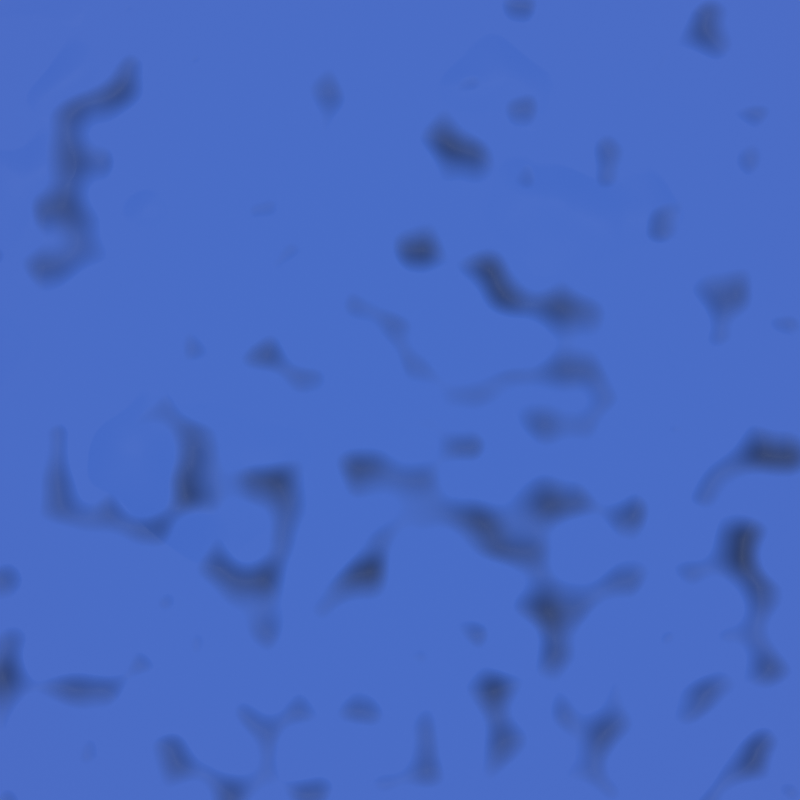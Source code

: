 # Source: Test.blend  (saved by Blender 5.1.29; exported with 4.5.12 LTS)
import bpy
from mathutils import Matrix  # noqa: F401  (used for matrix-valued properties, if any)

bpy.ops.wm.read_factory_settings(use_empty=True)
scene = bpy.context.scene
scene.name = 'Scene'

# ---- collections
col_collection = bpy.data.collections.new('Collection'); scene.collection.children.link(col_collection)

# ---- materials (node trees are filled in below, after node groups)
mat_vlm_generated_material_017 = bpy.data.materials.new('VLM_Generated_Material.017')

# ---- material node trees
mat_vlm_generated_material_017.use_nodes = True; mat_vlm_generated_material_017.node_tree.nodes.clear()
_N = mat_vlm_generated_material_017.node_tree.nodes; _L = mat_vlm_generated_material_017.node_tree.links
n0 = _N.new('ShaderNodeOutputMaterial'); n0.name = 'material_output'; n0.location = (0, 0)
n1 = _N.new('ShaderNodeMixShader'); n1.name = 'mix_shader'; n1.location = (0, 0)
n2 = _N.new('ShaderNodeValToRGB'); n2.name = 'colorramp_001'; n2.location = (0, 0)
while len(n2.color_ramp.elements) > 1: n2.color_ramp.elements.remove(n2.color_ramp.elements[-1])
n2.color_ramp.elements[0].position = 0.273; n2.color_ramp.elements[0].color = (0.1, 0.08, 0.14, 0.5)
_e = n2.color_ramp.elements.new(0.437); _e.color = (0.65, 0.48, 0.71, 0.51)
n3 = _N.new('ShaderNodeTexNoise'); n3.name = 'noise_texture_001'; n3.location = (0, 0)
n3.width = 145
n3.inputs[2].default_value = 15.4
n3.inputs[5].default_value = 0.268
n4 = _N.new('ShaderNodeBsdfDiffuse'); n4.name = 'diffuse_bsdf'; n4.location = (-530, 249)
n4.inputs[0].default_value = (0.1, 0.11, 0.12, 0.56)
n4.inputs[1].default_value = 0.778
n5 = _N.new('ShaderNodeMixShader'); n5.name = 'mix_shader_001'; n5.location = (-611, 86)
n6 = _N.new('ShaderNodeNewGeometry'); n6.name = 'geometry'; n6.location = (-732, 200)
n7 = _N.new('ShaderNodeEmission'); n7.name = 'emission'; n7.location = (-356, 230)
n7.inputs[0].default_value = (0.06, 0.1, 0.6, 0.82)
n7.inputs[1].default_value = 2.75
n8 = _N.new('ShaderNodeBsdfTransparent'); n8.name = 'transparent_bsdf'; n8.location = (-272, 16)
n9 = _N.new('ShaderNodeDisplacement'); n9.name = 'displacement'; n9.location = (-486, 52)
n9.inputs[1].default_value = 0.036
n9.inputs[2].default_value = 0.111
n10 = _N.new('ShaderNodeMath'); n10.name = 'multiply'; n10.location = (-303, -8)
n10.operation = 'MULTIPLY'
n10.inputs[0].default_value = -14.9
n10.inputs[2].default_value = -0.037
n11 = _N.new('ShaderNodeMath'); n11.name = 'add'; n11.location = (-474, 14)
n11.inputs[2].default_value = 0.0
n12 = _N.new('ShaderNodeValToRGB'); n12.name = 'colorramp'; n12.location = (-368, 22)
while len(n12.color_ramp.elements) > 1: n12.color_ramp.elements.remove(n12.color_ramp.elements[-1])
n12.color_ramp.elements[0].position = 0.576; n12.color_ramp.elements[0].color = (0.13, 0.09, 0.15, 0.79)
_e = n12.color_ramp.elements.new(0.705); _e.color = (0.82, 0.96, 0.79, 0.8)
n13 = _N.new('ShaderNodeTexNoise'); n13.name = 'noise_texture'; n13.location = (-290, -22)
n13.width = 145
n13.inputs[2].default_value = 2.92
n13.inputs[3].default_value = 2.21
_L.new(n1.outputs[0], n0.inputs[0])
_L.new(n9.outputs[0], n0.inputs[2])
_L.new(n2.outputs[0], n1.inputs[0])
_L.new(n4.outputs[0], n1.inputs[1])
_L.new(n5.outputs[0], n1.inputs[2])
_L.new(n3.outputs[0], n2.inputs[0])
_L.new(n6.outputs[7], n5.inputs[0])
_L.new(n7.outputs[0], n5.inputs[1])
_L.new(n8.outputs[0], n5.inputs[2])
_L.new(n10.outputs[0], n9.inputs[0])
_L.new(n11.outputs[0], n10.inputs[1])
_L.new(n2.outputs[0], n11.inputs[0])
_L.new(n12.outputs[0], n11.inputs[1])
_L.new(n13.outputs[0], n12.inputs[0])
n0.is_active_output = True

# ---- world
world_world = bpy.data.worlds.new('World'); scene.world = world_world
world_world.use_nodes = True; world_world.node_tree.nodes.clear()
_N = world_world.node_tree.nodes; _L = world_world.node_tree.links
n0 = _N.new('ShaderNodeOutputWorld'); n0.name = 'World Output'; n0.location = (0, 0)
n1 = _N.new('ShaderNodeBackground'); n1.name = 'Background'; n1.location = (0, 0)
n2 = _N.new('ShaderNodeTexSky'); n2.name = 'Sky Texture'; n2.location = (0, 0)
n2.width = 140
n2.sky_type = 'HOSEK_WILKIE'
n2.sun_intensity = 0.5
n2.sun_elevation = 0.6
n2.sun_rotation = 2.5
n2.altitude = 100.0
_L.new(n2.outputs[0], n1.inputs[0])
_L.new(n1.outputs[0], n0.inputs[0])
n0.is_active_output = True
world_world.color = (0.05088, 0.05088, 0.05088)
world_world.sun_shadow_jitter_overblur = 0.0

# ---- cameras
cam_camera_022 = bpy.data.cameras.new('camera.022')
cam_camera = bpy.data.cameras.new('camera')
cam_camera_001 = bpy.data.cameras.new('camera.001')
cam_camera_002 = bpy.data.cameras.new('camera.002')
cam_camera_003 = bpy.data.cameras.new('camera.003')
cam_camera_004 = bpy.data.cameras.new('camera.004')
cam_camera_005 = bpy.data.cameras.new('camera.005')
cam_camera_006 = bpy.data.cameras.new('camera.006')
cam_camera_007 = bpy.data.cameras.new('camera.007')
cam_camera_008 = bpy.data.cameras.new('camera.008')
cam_camera_009 = bpy.data.cameras.new('camera.009')
cam_camera_010 = bpy.data.cameras.new('camera.010')
cam_camera_011 = bpy.data.cameras.new('camera.011')
cam_camera_012 = bpy.data.cameras.new('camera.012')
cam_camera_013 = bpy.data.cameras.new('camera.013')
cam_camera_014 = bpy.data.cameras.new('camera.014')
cam_camera_015 = bpy.data.cameras.new('camera.015')
cam_camera_016 = bpy.data.cameras.new('camera.016')
cam_camera_017 = bpy.data.cameras.new('camera.017')
cam_camera_018 = bpy.data.cameras.new('camera.018')

# ---- lights
light_sun_001 = bpy.data.lights.new('Sun.001', 'SUN')
light_sun_001.energy = 1.0

# ---- meshes
me_plane_018 = bpy.data.meshes.new('Plane.018')
me_plane_018.from_pydata([(-1.0, -1.0, 0.0), (1.0, -1.0, 0.0), (-1.0, 1.0, 0.0), (1.0, 1.0, 0.0)], [], [(0, 1, 3, 2)])
_uv = me_plane_018.uv_layers.new(name='UVMap')
_uv.uv.foreach_set('vector', [0.0, 0.0, 1.0, 0.0, 1.0, 1.0, 0.0, 1.0])
me_plane_018.materials.append(mat_vlm_generated_material_017)
me_plane_018.update()

# ---- objects
ob_camera = bpy.data.objects.new('camera', cam_camera_022)
ob_camera_001 = bpy.data.objects.new('camera.001', cam_camera)
ob_camera_002 = bpy.data.objects.new('camera.002', cam_camera_001)
ob_camera_003 = bpy.data.objects.new('camera.003', cam_camera_002)
ob_camera_004 = bpy.data.objects.new('camera.004', cam_camera_003)
ob_camera_005 = bpy.data.objects.new('camera.005', cam_camera_004)
ob_camera_006 = bpy.data.objects.new('camera.006', cam_camera_005)
ob_camera_007 = bpy.data.objects.new('camera.007', cam_camera_006)
ob_camera_008 = bpy.data.objects.new('camera.008', cam_camera_007)
ob_camera_009 = bpy.data.objects.new('camera.009', cam_camera_008)
ob_camera_010 = bpy.data.objects.new('camera.010', cam_camera_009)
ob_camera_011 = bpy.data.objects.new('camera.011', cam_camera_010)
ob_camera_012 = bpy.data.objects.new('camera.012', cam_camera_011)
ob_camera_013 = bpy.data.objects.new('camera.013', cam_camera_012)
ob_camera_014 = bpy.data.objects.new('camera.014', cam_camera_013)
ob_camera_015 = bpy.data.objects.new('camera.015', cam_camera_014)
ob_camera_016 = bpy.data.objects.new('camera.016', cam_camera_015)
ob_camera_017 = bpy.data.objects.new('camera.017', cam_camera_016)
ob_camera_018 = bpy.data.objects.new('camera.018', cam_camera_017)
ob_camera_019 = bpy.data.objects.new('camera.019', cam_camera_018)
ob_plane = bpy.data.objects.new('Plane', me_plane_018)
ob_sun = bpy.data.objects.new('Sun', light_sun_001)

# ---- transforms, parenting, visibility, modifiers, constraints
ob_camera.location = (0.0, 0.0, 2.75)
ob_camera_001.location = (0.0, 0.0, 2.75)
ob_camera_002.location = (0.0, 0.0, 2.75)
ob_camera_003.location = (0.0, 0.0, 2.75)
ob_camera_004.location = (0.0, 0.0, 2.75)
ob_camera_005.location = (0.0, 0.0, 2.75)
ob_camera_006.location = (0.0, 0.0, 2.75)
ob_camera_007.location = (0.0, 0.0, 2.75)
ob_camera_008.location = (0.0, 0.0, 2.75)
ob_camera_009.location = (0.0, 0.0, 2.75)
ob_camera_010.location = (0.0, 0.0, 2.75)
ob_camera_011.location = (0.0, 0.0, 2.75)
ob_camera_012.location = (0.0, 0.0, 2.75)
ob_camera_013.location = (0.0, 0.0, 2.75)
ob_camera_014.location = (0.0, 0.0, 2.75)
ob_camera_015.location = (0.0, 0.0, 2.75)
ob_camera_016.location = (0.0, 0.0, 2.75)
ob_camera_017.location = (0.0, 0.0, 2.75)
ob_camera_018.location = (0.0, 0.0, 2.75)
ob_camera_019.location = (0.0, 0.0, 2.75)
ob_plane.location = (0.0, 0.0, 0.0)
ob_sun.location = (0.0, 0.0, 0.0)

# ---- collection membership
col_collection.objects.link(ob_camera)
col_collection.objects.link(ob_camera_001)
col_collection.objects.link(ob_camera_002)
col_collection.objects.link(ob_camera_003)
col_collection.objects.link(ob_camera_004)
col_collection.objects.link(ob_camera_005)
col_collection.objects.link(ob_camera_006)
col_collection.objects.link(ob_camera_007)
col_collection.objects.link(ob_camera_008)
col_collection.objects.link(ob_camera_009)
col_collection.objects.link(ob_camera_010)
col_collection.objects.link(ob_camera_011)
col_collection.objects.link(ob_camera_012)
col_collection.objects.link(ob_camera_013)
col_collection.objects.link(ob_camera_014)
col_collection.objects.link(ob_camera_015)
col_collection.objects.link(ob_camera_016)
col_collection.objects.link(ob_camera_017)
col_collection.objects.link(ob_camera_018)
col_collection.objects.link(ob_camera_019)
col_collection.objects.link(ob_plane)
col_collection.objects.link(ob_sun)

# ---- scene / render settings (as saved in the file)
scene.camera = ob_camera_019
scene.frame_start = 1; scene.frame_end = 250; scene.frame_set(7)
scene.render.engine = 'BLENDER_EEVEE_NEXT'
scene.render.image_settings.color_depth = '16'
scene.render.resolution_x = 512
scene.render.resolution_y = 512
scene.render.bake_bias = 0.0
scene.render.bake_samples = 0
scene.cycles.use_denoising = False
scene.cycles.samples = 256
scene.cycles.sampling_pattern = 'TABULATED_SOBOL'
scene.eevee.use_volume_custom_range = False
scene.view_settings.view_transform = 'Standard'
bpy.context.view_layer.update()
